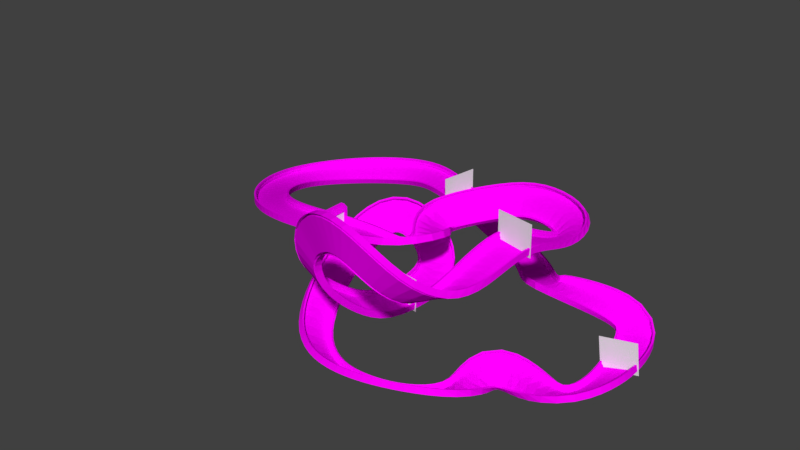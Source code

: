# Source: racetrack2.blend  (saved by Blender 2.79.0; exported with 4.5.12 LTS)
import bpy
from mathutils import Matrix  # noqa: F401  (used for matrix-valued properties, if any)

bpy.ops.wm.read_factory_settings(use_empty=True)
scene = bpy.context.scene
scene.name = 'Scene'

# ---- collections
col_collection_1 = bpy.data.collections.new('Collection 1'); scene.collection.children.link(col_collection_1)

# ---- images (referenced by path relative to the original .blend; pixels are not part of the script)
import os
ASSET_DIR = os.environ.get("B2B_ASSET_DIR", "")  # directory of the original .blend (textures are referenced by path, not embedded)
HERE = os.path.dirname(os.path.abspath(__file__))  # packed textures are extracted next to this script under _unpacked/

def load_image(name, relpath, width, height, colorspace="sRGB"):
    """Load a texture the original file referenced (path relative to the .blend, or extracted next to this script)."""
    p = next((c for c in (os.path.join(HERE, relpath), os.path.join(ASSET_DIR, relpath)) if relpath and os.path.exists(c)), "")
    if p:
        img = bpy.data.images.load(p, check_existing=True)
        img.name = name
    else:  # same state as the original file: an image datablock whose file is absent (Cycles renders it pink)
        img = bpy.data.images.new(name, width, height)
        img.source = "FILE"
        img.filepath = "//" + (relpath or name)
    img.colorspace_settings.name = colorspace
    return img
img_bake_target = load_image('bake_target', 'racetrack_texture.png', 1024, 1024, 'sRGB')

# ---- materials (node trees are filled in below, after node groups)
mat_road_material = bpy.data.materials.new('road_material')
mat_road_material.alpha_threshold = 0.0
mat_road_material.roughness = 0.5

# ---- material node trees
mat_road_material.use_nodes = True; mat_road_material.node_tree.nodes.clear()
_N = mat_road_material.node_tree.nodes; _L = mat_road_material.node_tree.links
n0 = _N.new('ShaderNodeOutputMaterial'); n0.name = 'Material Output'; n0.location = (542, 300)
n1 = _N.new('ShaderNodeBsdfPrincipled'); n1.name = 'Principled BSDF'; n1.location = (301, 282)
n1.width = 150
n1.subsurface_method = 'BURLEY'
n1.inputs[2].default_value = 1.0
n1.inputs[3].default_value = 1.45
n1.inputs[9].default_value = (1.0, 1.0, 1.0)
n1.inputs[13].default_value = 0.0
n2 = _N.new('ShaderNodeTexImage'); n2.name = 'Image Texture'; n2.location = (18, 199)
n2.width = 140
n2.image = img_bake_target
_L.new(n1.outputs[0], n0.inputs[0])
_L.new(n2.outputs[0], n1.inputs[0])
n0.is_active_output = True

# ---- world
world_world = bpy.data.worlds.new('World'); scene.world = world_world
world_world.color = (0.05088, 0.05088, 0.05088)
world_world.use_sun_shadow = False
world_world.sun_shadow_jitter_overblur = 0.0
world_world.cycles.sampling_method = 'MANUAL'

# ---- meshes
me_plane_008 = bpy.data.meshes.new('Plane.008')
me_plane_008.from_pydata([(-8.666, -0.2655, -11.09), (8.669, -0.2655, -11.09), (-8.666, 0.1382, 4.575), (8.669, 0.1382, 4.575)], [], [(0, 1, 3, 2)])
me_plane_008.use_remesh_preserve_volume = False
me_plane_008.use_remesh_preserve_attributes = False
me_plane_008.use_mirror_vertex_groups = False
me_plane_008.update()
me_plane_007 = bpy.data.meshes.new('Plane.007')
me_plane_007.from_pydata([(-8.666, -0.2655, -11.09), (8.669, -0.2655, -11.09), (-8.666, 0.1382, 4.575), (8.669, 0.1382, 4.575)], [], [(0, 1, 3, 2)])
me_plane_007.use_remesh_preserve_volume = False
me_plane_007.use_remesh_preserve_attributes = False
me_plane_007.use_mirror_vertex_groups = False
me_plane_007.update()
me_plane_006 = bpy.data.meshes.new('Plane.006')
me_plane_006.from_pydata([(-8.666, -0.2655, -11.09), (8.669, -0.2655, -11.09), (-8.666, 0.1382, 4.575), (8.669, 0.1382, 4.575)], [], [(0, 1, 3, 2)])
me_plane_006.use_remesh_preserve_volume = False
me_plane_006.use_remesh_preserve_attributes = False
me_plane_006.use_mirror_vertex_groups = False
me_plane_006.update()
me_plane_005 = bpy.data.meshes.new('Plane.005')
me_plane_005.from_pydata([(-8.668, -0.1816, -6.796), (8.667, -0.1816, -6.796), (-8.667, 0.198, 7.633), (8.667, 0.198, 7.633)], [], [(0, 1, 3, 2)])
me_plane_005.use_remesh_preserve_volume = False
me_plane_005.use_remesh_preserve_attributes = False
me_plane_005.use_mirror_vertex_groups = False
me_plane_005.update()
me_cube = bpy.data.meshes.new('Cube')
me_cube.from_pydata([(-2.309, -8.275, 1.487), (-2.309, -8.24, -1.524), (2.044, -8.24, -1.524), (2.044, -8.301, 1.487), (2.044, -7.131, -1.511), (-2.309, -7.131, -1.511), (2.044, -7.426, 1.496), (-2.309, -7.426, 1.496), (2.044, -7.421, 0.9947), (2.044, -7.571, 0.4912), (2.044, -7.565, -0.01049), (2.044, -7.228, -0.5083), (2.044, -7.137, -1.009), (-2.309, -7.137, -1.009), (-2.309, -7.228, -0.5083), (-2.309, -7.565, -0.01049), (-2.309, -7.571, 0.4912), (-2.309, -7.421, 0.9947), (2.044, 0.03501, -1.511), (-2.309, 0.03501, -1.511), (-2.309, 8.275, 1.487), (-2.309, 8.24, -1.524), (2.044, 8.24, -1.524), (2.044, 8.301, 1.487), (2.044, 7.131, -1.511), (-2.309, 7.131, -1.511), (2.044, 7.426, 1.496), (-2.309, 7.426, 1.496), (2.044, 7.421, 0.9947), (2.044, 7.571, 0.4912), (2.044, 7.565, -0.01049), (2.044, 7.228, -0.5083), (2.044, 7.137, -1.009), (-2.309, 7.137, -1.009), (-2.309, 7.228, -0.5083), (-2.309, 7.565, -0.01049), (-2.309, 7.571, 0.4912), (-2.309, 7.421, 0.9947), (2.044, -0.03501, -1.511), (-2.309, -0.03501, -1.511)], [], [(4, 5, 13, 12), (12, 13, 14, 11), (2, 3, 0, 1), (6, 7, 0, 3), (8, 17, 7, 6), (11, 14, 15, 10), (10, 15, 16, 9), (9, 16, 17, 8), (4, 18, 19, 5), (24, 32, 33, 25), (32, 31, 34, 33), (22, 21, 20, 23), (26, 23, 20, 27), (28, 26, 27, 37), (31, 30, 35, 34), (30, 29, 36, 35), (29, 28, 37, 36), (24, 25, 39, 38)])
_uv = me_cube.uv_layers.new(name='UVMap')
_uv.uv.foreach_set('vector', [0.7529, 0.1531, 0.7529, 3.917e-05, 0.7706, 3.915e-05, 0.7706, 0.1531, 0.7706, 0.1531, 0.7706, 3.915e-05, 0.7886, 3.914e-05, 0.7886, 0.1531, 1.0, 0.1531, 0.8937, 0.1531, 0.8937, 3.913e-05, 1.0, 3.916e-05, 0.8638, 0.1531, 0.8638, 3.913e-05, 0.8937, 3.913e-05, 0.8937, 0.1531, 0.8461, 0.1531, 0.8461, 3.913e-05, 0.8638, 3.913e-05, 0.8638, 0.1531, 0.7886, 0.1531, 0.7886, 3.914e-05, 0.8098, 3.913e-05, 0.8098, 0.1531, 0.8098, 0.1531, 0.8098, 3.913e-05, 0.8275, 3.912e-05, 0.8275, 0.1531, 0.8275, 0.1531, 0.8275, 3.912e-05, 0.8461, 3.913e-05, 0.8461, 0.1531, 0.7529, 0.1531, 0.5, 0.1531, 0.5, 3.931e-05, 0.7529, 3.917e-05, 0.7529, 0.1531, 0.7706, 0.1531, 0.7706, 3.915e-05, 0.7529, 3.917e-05, 0.7706, 0.1531, 0.7886, 0.1531, 0.7886, 3.914e-05, 0.7706, 3.915e-05, 1.0, 0.1531, 1.0, 3.916e-05, 0.8937, 3.913e-05, 0.8937, 0.1531, 0.8638, 0.1531, 0.8937, 0.1531, 0.8937, 3.913e-05, 0.8638, 3.913e-05, 0.8461, 0.1531, 0.8638, 0.1531, 0.8638, 3.913e-05, 0.8461, 3.913e-05, 0.7886, 0.1531, 0.8098, 0.1531, 0.8098, 3.913e-05, 0.7886, 3.914e-05, 0.8098, 0.1531, 0.8275, 0.1531, 0.8275, 3.912e-05, 0.8098, 3.913e-05, 0.8275, 0.1531, 0.8461, 0.1531, 0.8461, 3.913e-05, 0.8275, 3.912e-05, 0.7529, 0.1531, 0.7529, 3.917e-05, 0.5, 3.931e-05, 0.5, 0.1531])
me_cube.materials.append(mat_road_material)
me_cube.use_remesh_preserve_volume = False
me_cube.use_remesh_preserve_attributes = False
me_cube.use_mirror_vertex_groups = False
me_cube.update()
me_cube_001 = bpy.data.meshes.new('Cube.001')
me_cube_001.from_pydata([(-0.9228, -0.9697, -2.711), (-0.9228, -0.9697, 3.048), (-0.9228, 0.9697, -2.711), (0.9228, -0.9697, -2.711), (0.9228, -0.9697, 3.048), (0.9228, 0.9697, -2.711), (-0.9228, -0.9697, 6.774), (-0.9228, 0.9697, 4.606), (0.9228, 0.9697, 4.606), (0.9228, -0.9697, 6.774), (0.9228, -14.88, 3.048), (-0.9228, -14.88, 3.048), (0.9228, -14.88, 6.774), (-0.9228, -14.88, 6.774), (0.9228, -16.59, 4.606), (-0.9228, -16.59, 4.606), (0.9228, -14.88, -3.977), (-0.9228, -14.88, -3.977), (0.9228, -16.59, -3.977), (-0.9228, -16.59, -3.977)], [], [(0, 1, 7, 2), (2, 7, 8, 5), (5, 8, 4, 3), (3, 4, 1, 0), (7, 1, 6), (8, 7, 6, 9), (1, 4, 10, 11), (4, 8, 9), (13, 11, 15), (4, 9, 12, 10), (6, 1, 11, 13), (9, 6, 13, 12), (11, 10, 16, 17), (10, 12, 14), (12, 13, 15, 14), (10, 14, 18, 16), (15, 11, 17, 19), (14, 15, 19, 18)])
_uv = me_cube_001.uv_layers.new(name='UVMap')
_uv.uv.foreach_set('vector', [0.08089, 0.6865, 0.08089, 0.9252, 0.03244, 0.9641, 0.03244, 0.6865, 0.2216, 0.6865, 0.2216, 0.9641, 0.1754, 0.9641, 0.1754, 0.6865, 0.1754, 0.6865, 0.1754, 0.9641, 0.127, 0.9252, 0.127, 0.6865, 0.127, 0.6865, 0.127, 0.9252, 0.08089, 0.9252, 0.08089, 0.6865, 0.4974, 0.6395, 0.4489, 0.6784, 0.4489, 0.5853, 0.5216, 0.5392, 0.5216, 0.5853, 0.4489, 0.5853, 0.4489, 0.5392, 0.4489, 0.4001, 0.4489, 0.4462, 0.1015, 0.4462, 0.1015, 0.4001, 0.4489, 0.4462, 0.4974, 0.4851, 0.4489, 0.5392, 0.1015, 0.5853, 0.1015, 0.6784, 0.05867, 0.6395, 0.4489, 0.4462, 0.4489, 0.5392, 0.1015, 0.5392, 0.1015, 0.4462, 0.4489, 0.5853, 0.4489, 0.6784, 0.1015, 0.6784, 0.1015, 0.5853, 0.4489, 0.5392, 0.4489, 0.5853, 0.1015, 0.5853, 0.1015, 0.5392, 0.3646, 0.8804, 0.3185, 0.8804, 0.3185, 0.6865, 0.3646, 0.6865, 0.1015, 0.4462, 0.1015, 0.5392, 0.05867, 0.4851, 0.1015, 0.5392, 0.1015, 0.5853, 0.03244, 0.5853, 0.03244, 0.5392, 0.3185, 0.8804, 0.2757, 0.9194, 0.2757, 0.6865, 0.3185, 0.6865, 0.4074, 0.9194, 0.3646, 0.8804, 0.3646, 0.6865, 0.4074, 0.6865, 0.2757, 0.9194, 0.2296, 0.9194, 0.2296, 0.6865, 0.2757, 0.6865])
me_cube_001.materials.append(mat_road_material)
me_cube_001.use_remesh_preserve_volume = False
me_cube_001.use_remesh_preserve_attributes = False
me_cube_001.use_mirror_vertex_groups = False
me_cube_001.update()
me_plane = bpy.data.meshes.new('Plane')
me_plane.from_pydata([(-8.669, -0.1205, -3.668), (8.665, -0.1205, -3.668), (-8.666, 0.1324, 4.278), (8.669, 0.1324, 4.278)], [], [(0, 1, 3, 2)])
me_plane.use_remesh_preserve_volume = False
me_plane.use_remesh_preserve_attributes = False
me_plane.use_mirror_vertex_groups = False
me_plane.update()

# ---- curves / text
cu_nurbscurve = bpy.data.curves.new('NurbsCurve', 'CURVE')
cu_nurbscurve.dimensions = '3D'
_sp = cu_nurbscurve.splines.new('NURBS'); _sp.points.add(32)
_sp.points.foreach_set('co', [-12.06, 0.0, 0.0, 1.0, 8.443, 0.0, 0.0, 1.0, 15.67, 17.93, 4.768e-07, 1.0, -2.944, 34.96, -5.605, 1.0, 15.35, 59.99, -2.334, 1.0, 34.21, 64.08, 3.763, 1.0, 58.44, 57.94, 2.307, 1.0, 62.9, 33.84, 6.517, 1.0, 60.15, 8.506, 18.43, 1.0, 56.29, -16.67, 7.579, 1.0, 51.93, -35.43, 5.742, 1.0, 45.14, -48.33, 15.94, 1.0, 21.37, -49.22, 30.93, 1.0, -4.202, -36.49, 12.74, 1.0, -4.202, -36.49, -5.445, 1.0, 0.7968, -8.225, -30.64, 1.0, 7.747, 4.258, -28.22, 1.0, 7.747, 37.13, -28.22, 1.0, -18.81, 45.53, -12.66, 1.0, -40.15, 37.23, -17.65, 1.0, -41.97, -8.965, -61.36, 1.0, 4.425, -24.25, -56.44, 1.0, 50.83, -8.713, -51.52, 1.0, 45.5, 19.25, -50.04, 1.0, 88.82, 8.946, -51.52, 1.0, 88.82, 64.33, -51.52, 1.0, 80.47, 82.7, -43.51, 1.0, 38.31, 51.38, -26.49, 1.0, 24.95, 94.73, -49.24, 1.0, -34.15, 95.67, -21.5, 1.0, -75.18, 122.1, -32.31, 1.0, -134.2, 77.92, -36.27, 1.0, -76.91, -1.578, -8.277, 1.0])
_sp.points.foreach_set('tilt', [0.0, -0.53, -0.53, 0.55, 0.55, 0.37, 0.37, -0.7, -0.7, -0.7, 0.0, 0.0, 0.0, 0.0, 0.0, 0.0, 0.0, 0.0, -0.81, -0.81, -1.57, -1.57, -1.57, 0.5206, -1.847, -0.91, -0.91, -0.04728, -0.04728, -0.02721, -0.91, -0.554, 0.0])
_sp.order_v = 0
_sp.use_cyclic_u = True
cu_nurbscurve.use_path = True
cu_nurbscurve.use_path_clamp = True
cu_nurbscurve.bevel_resolution = 0
cu_nurbscurve.fill_mode = 'HALF'

# ---- objects
ob_plane_004 = bpy.data.objects.new('Plane.004', me_plane_008)
ob_plane_003 = bpy.data.objects.new('Plane.003', me_plane_007)
ob_plane_002 = bpy.data.objects.new('Plane.002', me_plane_006)
ob_plane_001 = bpy.data.objects.new('Plane.001', me_plane_005)
ob_nurbscurve = bpy.data.objects.new('NurbsCurve', cu_nurbscurve)
ob_racetrack = bpy.data.objects.new('racetrack', None)
ob_track = bpy.data.objects.new('track', me_cube)
ob_finish_line = bpy.data.objects.new('finish_line', me_cube_001)
ob_plane = bpy.data.objects.new('Plane', me_plane)
ob_start_003 = bpy.data.objects.new('start.003', None)
ob_start_002 = bpy.data.objects.new('start.002', None)
ob_start_001 = bpy.data.objects.new('start.001', None)
ob_start = bpy.data.objects.new('start', None)

# ---- transforms, parenting, visibility, modifiers, constraints
ob_plane_004.location = (-19.61, 95.33, -26.91)
ob_plane_004.rotation_euler = (0.1183, -0.0869, 7.565)
ob_plane_004.lineart.crease_threshold = 0.0
ob_plane_003.location = (103.1, 44.11, -49.25)
ob_plane_003.rotation_euler = (0.04241, -0.1193, 6.406)
ob_plane_003.lineart.crease_threshold = 0.0
ob_plane_002.location = (21.19, 1.461, -28.14)
ob_plane_002.rotation_euler = (0.01954, 0.0004637, 6.123)
ob_plane_002.lineart.crease_threshold = 0.0
ob_plane_001.location = (75.09, 3.408, 11.73)
ob_plane_001.rotation_euler = (0.01954, 0.0004637, 2.982)
ob_plane_001.lineart.crease_threshold = 0.0
ob_nurbscurve.location = (15.21, -5.156, -3.916)
ob_nurbscurve.lineart.crease_threshold = 0.0
ob_racetrack.location = (-4.15, -26.67, 7.646)
ob_racetrack.empty_display_type = 'SPHERE'
ob_racetrack.empty_display_size = 2.42
ob_racetrack.empty_image_offset = (0.0, 0.0)
ob_racetrack.lineart.crease_threshold = 0.0
ob_track.parent = ob_racetrack
ob_track.matrix_parent_inverse = Matrix(((1.0, 0.0, 0.0, 4.15), (0.0, 1.0, 0.0, 26.67), (0.0, 0.0, 1.0, -7.646), (0.0, 0.0, 0.0, 1.0)))
ob_track.location = (5.456, -5.13, -6.499)
ob_track.lineart.crease_threshold = 0.0
_m = ob_track.modifiers.new('Array', 'ARRAY')
_m.count = 244
_m.constant_offset_displace = (0.0, 0.0, 0.0)
_m = ob_track.modifiers.new('Curve', 'CURVE')
_m.object = ob_nurbscurve
ob_finish_line.parent = ob_racetrack
ob_finish_line.matrix_parent_inverse = Matrix(((1.0, 0.0, 0.0, 4.15), (0.0, 1.0, 0.0, 26.67), (0.0, 0.0, 1.0, -7.646), (0.0, 0.0, 0.0, 1.0)))
ob_finish_line.location = (-12.19, -13.52, -8.051)
ob_finish_line.rotation_euler = (0.0, -0.0, 3.142)
ob_finish_line.lineart.crease_threshold = 0.0
ob_plane.location = (-11.93, -5.51, -7.774)
ob_plane.rotation_euler = (0.01954, 0.0004637, 4.689)
ob_plane.lineart.crease_threshold = 0.0
ob_start_003.location = (-30.54, -7.141, -10.1)
ob_start_003.rotation_euler = (0.0, -0.0, 4.556)
ob_start_003.empty_display_type = 'CUBE'
ob_start_003.empty_display_size = 1.62
ob_start_003.empty_image_offset = (0.0, 0.0)
ob_start_003.lineart.crease_threshold = 0.0
ob_start_002.location = (-29.65, -0.9587, -9.757)
ob_start_002.rotation_euler = (0.0, -0.0, 4.556)
ob_start_002.empty_display_type = 'CUBE'
ob_start_002.empty_display_size = 1.62
ob_start_002.empty_image_offset = (0.0, 0.0)
ob_start_002.lineart.crease_threshold = 0.0
ob_start_001.location = (-19.08, -8.952, -8.509)
ob_start_001.rotation_euler = (0.0, 0.0, 4.649)
ob_start_001.empty_display_type = 'CUBE'
ob_start_001.empty_display_size = 1.62
ob_start_001.empty_image_offset = (0.0, 0.0)
ob_start_001.lineart.crease_threshold = 0.0
ob_start.location = (-17.89, -1.808, -8.168)
ob_start.rotation_euler = (0.0, 0.0, 4.695)
ob_start.empty_display_type = 'CUBE'
ob_start.empty_display_size = 1.62
ob_start.empty_image_offset = (0.0, 0.0)
ob_start.lineart.crease_threshold = 0.0

# ---- collection membership
col_collection_1.objects.link(ob_plane_004)
col_collection_1.objects.link(ob_plane_003)
col_collection_1.objects.link(ob_plane_002)
col_collection_1.objects.link(ob_plane_001)
col_collection_1.objects.link(ob_nurbscurve)
col_collection_1.objects.link(ob_racetrack)
col_collection_1.objects.link(ob_track)
col_collection_1.objects.link(ob_finish_line)
col_collection_1.objects.link(ob_plane)
col_collection_1.objects.link(ob_start_003)
col_collection_1.objects.link(ob_start_002)
col_collection_1.objects.link(ob_start_001)
col_collection_1.objects.link(ob_start)

# ---- scene / render settings (as saved in the file)
scene.frame_start = 1; scene.frame_end = 250; scene.frame_set(0)
scene.render.engine = 'CYCLES'
scene.render.resolution_percentage = 50
scene.render.dither_intensity = 0.0
scene.cycles.use_denoising = False
scene.cycles.samples = 128
scene.cycles.sampling_pattern = 'TABULATED_SOBOL'
scene.cycles.use_adaptive_sampling = False
scene.cycles.use_light_tree = False
scene.cycles.blur_glossy = 0.0
scene.cycles.sample_clamp_indirect = 0.0
scene.cycles.bake_type = 'ENVIRONMENT'
scene.view_settings.view_transform = 'Standard'
bpy.context.view_layer.update()

# ---- added for rendering (the .blend has no active camera and no usable light): camera, sun
cam_auto = bpy.data.cameras.new('AutoCamera')
cam_auto.lens = 50.0
cam_auto.sensor_width = 36.0
cam_auto.clip_end = 5016.14
ob_auto_camera = bpy.data.objects.new('AutoCamera', cam_auto)
scene.collection.objects.link(ob_auto_camera)
ob_auto_camera.location = (282.283, -313.52, 208.507)
ob_auto_camera.rotation_euler = (1.09748, -7.21219e-08, 0.694738)
scene.camera = ob_auto_camera
light_auto_sun = bpy.data.lights.new('AutoSun', 'SUN')
light_auto_sun.energy = 3.0
light_auto_sun.angle = 0.0523599
ob_auto_sun = bpy.data.objects.new('AutoSun', light_auto_sun)
scene.collection.objects.link(ob_auto_sun)
ob_auto_sun.rotation_euler = (0.872665, 0.174533, 0.523599)
bpy.context.view_layer.update()
